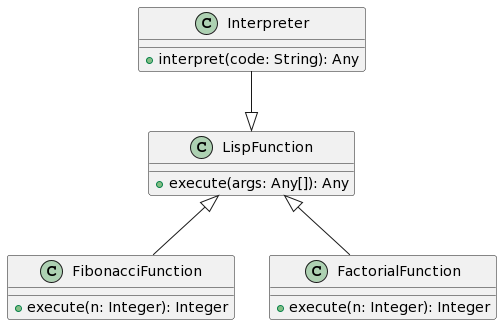

The diagram above was rendered by PlantUML. Its source (embedded in the PNG):
@startuml
class Interpreter {
    + interpret(code: String): Any
}

class LispFunction {
    + execute(args: Any[]): Any
}

class FibonacciFunction {
    + execute(n: Integer): Integer
}

class FactorialFunction {
    + execute(n: Integer): Integer
}

Interpreter --|> LispFunction
LispFunction <|-- FibonacciFunction
LispFunction <|-- FactorialFunction
@enduml